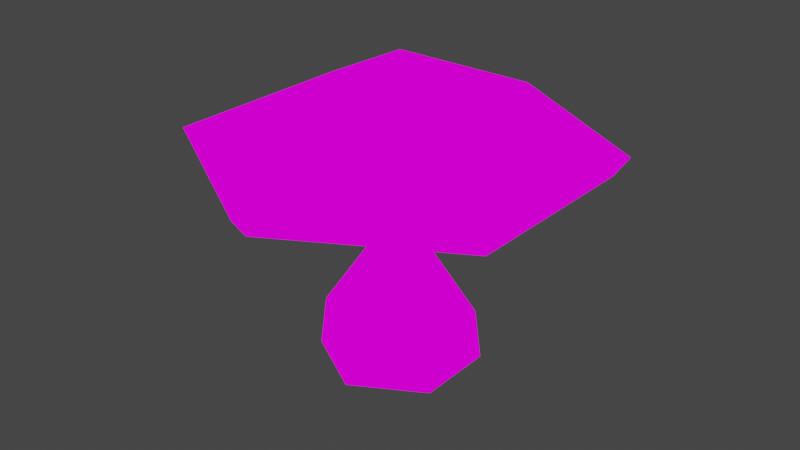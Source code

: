 # Source: mushroom.blend  (saved by Blender 2.82.7; exported with 4.5.12 LTS)
import bpy
from mathutils import Matrix  # noqa: F401  (used for matrix-valued properties, if any)

bpy.ops.wm.read_factory_settings(use_empty=True)
scene = bpy.context.scene
scene.name = 'Scene'

# ---- collections
col_collection = bpy.data.collections.new('Collection'); scene.collection.children.link(col_collection)

# ---- images (referenced by path relative to the original .blend; pixels are not part of the script)
import os
ASSET_DIR = os.environ.get("B2B_ASSET_DIR", "")  # directory of the original .blend (textures are referenced by path, not embedded)
HERE = os.path.dirname(os.path.abspath(__file__))  # packed textures are extracted next to this script under _unpacked/

def load_image(name, relpath, width, height, colorspace="sRGB"):
    """Load a texture the original file referenced (path relative to the .blend, or extracted next to this script)."""
    p = next((c for c in (os.path.join(HERE, relpath), os.path.join(ASSET_DIR, relpath)) if relpath and os.path.exists(c)), "")
    if p:
        img = bpy.data.images.load(p, check_existing=True)
        img.name = name
    else:  # same state as the original file: an image datablock whose file is absent (Cycles renders it pink)
        img = bpy.data.images.new(name, width, height)
        img.source = "FILE"
        img.filepath = "//" + (relpath or name)
    img.colorspace_settings.name = colorspace
    return img
img_mushroom = load_image('mushroom', 'mushroom.png', 1024, 1024, 'sRGB')

# ---- materials (node trees are filled in below, after node groups)
mat_material = bpy.data.materials.new('Material')
mat_material.alpha_threshold = 0.0
mat_material.use_transparent_shadow = False
mat_material.line_color = (0.0, 0.0, 0.0, 1.0)

# ---- material node trees
mat_material.use_nodes = True; mat_material.node_tree.nodes.clear()
_N = mat_material.node_tree.nodes; _L = mat_material.node_tree.links
n0 = _N.new('ShaderNodeOutputMaterial'); n0.name = 'Material Output'; n0.location = (300, 300)
n1 = _N.new('ShaderNodeTexImage'); n1.name = 'Image Texture'; n1.location = (-40, 286)
n1.image = img_mushroom
n1.interpolation = 'Closest'
_L.new(n1.outputs[0], n0.inputs[0])
n0.is_active_output = True

# ---- world
world_world = bpy.data.worlds.new('World'); scene.world = world_world
world_world.use_nodes = True; world_world.node_tree.nodes.clear()
_N = world_world.node_tree.nodes; _L = world_world.node_tree.links
n0 = _N.new('ShaderNodeOutputWorld'); n0.name = 'World Output'; n0.location = (300, 300)
n1 = _N.new('ShaderNodeBackground'); n1.name = 'Background'; n1.location = (10, 300)
n1.inputs[0].default_value = (0.05088, 0.05088, 0.05088, 1.0)
_L.new(n1.outputs[0], n0.inputs[0])
n0.is_active_output = True
world_world.color = (0.05088, 0.05088, 0.05088)
world_world.use_sun_shadow = False
world_world.sun_shadow_jitter_overblur = 0.0

# ---- meshes
me_mushroom = bpy.data.meshes.new('mushroom')
me_mushroom.from_pydata([(0.0, 0.0, -0.4162), (6.382e-08, 2.561, 2.776), (0.0, 1.0, 0.0), (5.701e-08, 2.387, 2.536), (0.866, 0.5, 0.0), (2.067, 1.194, 2.536), (0.866, -0.5, 0.0), (2.067, -1.194, 2.536), (-8.742e-08, -1.0, 0.0), (-1.517e-07, -2.387, 2.536), (-0.866, -0.5, 0.0), (-2.067, -1.194, 2.536), (-0.866, 0.5, 0.0), (-2.067, 1.194, 2.536), (-1.631e-09, 0.9179, 0.6422), (0.7949, 0.459, 0.6422), (0.7949, -0.459, 0.6422), (-8.188e-08, -0.9179, 0.6422), (-0.7949, -0.459, 0.6422), (-0.7949, 0.459, 0.6422), (-2.171e-08, 0.3202, 1.524), (0.2773, 0.1601, 1.524), (0.2773, -0.1601, 1.524), (-4.971e-08, -0.3202, 1.524), (-0.2773, -0.1601, 1.524), (-0.2773, 0.1601, 1.524), (-1.091e-08, 0.4791, 2.7), (0.4149, 0.2396, 2.7), (0.4149, -0.2396, 2.7), (-5.279e-08, -0.4791, 2.7), (-0.4149, -0.2396, 2.7), (-0.4149, 0.2396, 2.7), (2.218, 1.28, 2.776), (2.218, -1.28, 2.776), (-1.6e-07, -2.561, 2.776), (-2.218, -1.28, 2.776), (-2.218, 1.28, 2.776), (-4.975e-08, -8.434e-08, 3.864)], [], [(0, 2, 4), (11, 9, 34, 35), (26, 3, 5, 27), (0, 4, 6), (9, 7, 33, 34), (27, 5, 7, 28), (0, 6, 8), (5, 3, 1, 32), (28, 7, 9, 29), (0, 8, 10), (3, 13, 36, 1), (29, 9, 11, 30), (0, 10, 12), (7, 5, 32, 33), (30, 11, 13, 31), (0, 12, 2), (13, 11, 35, 36), (31, 13, 3, 26), (12, 19, 14, 2), (10, 18, 19, 12), (8, 17, 18, 10), (6, 16, 17, 8), (4, 15, 16, 6), (2, 14, 15, 4), (19, 25, 20, 14), (18, 24, 25, 19), (17, 23, 24, 18), (16, 22, 23, 17), (15, 21, 22, 16), (14, 20, 21, 15), (25, 31, 26, 20), (24, 30, 31, 25), (23, 29, 30, 24), (22, 28, 29, 23), (21, 27, 28, 22), (20, 26, 27, 21), (33, 32, 37), (32, 1, 37), (1, 36, 37), (35, 34, 37), (36, 35, 37), (34, 33, 37)])
_uv = me_mushroom.uv_layers.new(name='UVMap')
_uv.uv.foreach_set('vector', [0.7698, 0.008114, 0.8974, 0.2569, 0.6393, 0.2554, 0.5587, 0.62, 0.02724, 0.6219, 0.007698, 0.5589, 0.5778, 0.5569, 0.2413, 0.9895, 0.02756, 0.6206, 0.5591, 0.6187, 0.348, 0.9892, 0.7695, 0.009916, 0.8972, 0.2587, 0.639, 0.2572, 0.5594, 0.618, 0.02796, 0.6198, 0.008416, 0.5569, 0.5785, 0.5549, 0.2419, 0.9889, 0.02819, 0.6199, 0.5597, 0.6181, 0.3486, 0.9885, 0.7699, 0.008125, 0.8976, 0.2569, 0.6394, 0.2555, 0.5591, 0.6187, 0.02756, 0.6206, 0.008025, 0.5576, 0.5782, 0.5556, 0.2417, 0.9888, 0.02796, 0.6198, 0.5594, 0.618, 0.3483, 0.9884, 0.7711, 0.009563, 0.8985, 0.2585, 0.6403, 0.2567, 0.5592, 0.617, 0.02772, 0.6208, 0.007953, 0.5579, 0.5781, 0.5539, 0.241, 0.9909, 0.02724, 0.6219, 0.5587, 0.62, 0.3476, 0.9905, 0.7699, 0.008611, 0.8976, 0.2574, 0.6394, 0.2559, 0.5597, 0.6181, 0.02819, 0.6199, 0.008652, 0.557, 0.5788, 0.555, 0.2415, 0.9897, 0.0278, 0.6207, 0.5593, 0.6188, 0.3482, 0.9893, 0.7699, 0.008526, 0.8978, 0.2572, 0.6396, 0.256, 0.5593, 0.6188, 0.0278, 0.6207, 0.008261, 0.5578, 0.5784, 0.5557, 0.2427, 0.989, 0.02772, 0.6208, 0.5592, 0.617, 0.3494, 0.9882, 0.8978, 0.2572, 0.8864, 0.4239, 0.6495, 0.4228, 0.6396, 0.256, 0.8976, 0.2574, 0.886, 0.4242, 0.649, 0.4228, 0.6394, 0.2559, 0.8985, 0.2585, 0.8867, 0.4252, 0.6498, 0.4236, 0.6403, 0.2567, 0.8976, 0.2569, 0.8861, 0.4237, 0.6491, 0.4223, 0.6394, 0.2555, 0.8972, 0.2587, 0.8856, 0.4255, 0.6487, 0.4241, 0.639, 0.2572, 0.8974, 0.2569, 0.8859, 0.4237, 0.6489, 0.4223, 0.6393, 0.2554, 0.8864, 0.4239, 0.8081, 0.6875, 0.7254, 0.6871, 0.6495, 0.4228, 0.886, 0.4242, 0.8074, 0.6876, 0.7247, 0.6872, 0.649, 0.4228, 0.8867, 0.4252, 0.8078, 0.6886, 0.7251, 0.6881, 0.6498, 0.4236, 0.8861, 0.4237, 0.8074, 0.6871, 0.7247, 0.6867, 0.6491, 0.4223, 0.8856, 0.4255, 0.807, 0.6889, 0.7243, 0.6885, 0.6487, 0.4241, 0.8859, 0.4237, 0.8073, 0.6871, 0.7246, 0.6867, 0.6489, 0.4223, 0.8081, 0.6875, 0.8272, 0.9932, 0.7035, 0.9927, 0.7254, 0.6871, 0.8074, 0.6876, 0.8262, 0.9934, 0.7025, 0.9927, 0.7247, 0.6872, 0.8078, 0.6886, 0.8262, 0.9944, 0.7025, 0.9935, 0.7251, 0.6881, 0.8074, 0.6871, 0.8262, 0.9929, 0.7025, 0.9922, 0.7247, 0.6867, 0.807, 0.6889, 0.8258, 0.9947, 0.7021, 0.994, 0.7243, 0.6885, 0.8073, 0.6871, 0.8261, 0.9929, 0.7024, 0.9922, 0.7246, 0.6867, 0.5788, 0.555, 0.008652, 0.557, 0.2918, 0.005993, 0.5782, 0.5556, 0.008025, 0.5576, 0.2912, 0.006633, 0.5781, 0.5539, 0.007953, 0.5579, 0.2891, 0.005924, 0.5778, 0.5569, 0.007698, 0.5589, 0.2908, 0.007945, 0.5784, 0.5557, 0.008261, 0.5578, 0.2914, 0.006754, 0.5785, 0.5549, 0.008416, 0.5569, 0.2915, 0.005872])
me_mushroom.materials.append(mat_material)
me_mushroom.use_remesh_preserve_volume = False
me_mushroom.use_remesh_preserve_attributes = False
me_mushroom.use_mirror_vertex_groups = False
me_mushroom.update()

# ---- objects
ob_mushroom = bpy.data.objects.new('mushroom', me_mushroom)

# ---- transforms, parenting, visibility, modifiers, constraints
ob_mushroom.location = (0.0, 0.0, 0.0)
ob_mushroom.lock_rotations_4d = False
ob_mushroom.empty_display_type = 'ARROWS'
ob_mushroom.lineart.crease_threshold = 0.0

# ---- collection membership
col_collection.objects.link(ob_mushroom)

# ---- scene / render settings (as saved in the file)
scene.frame_start = 1; scene.frame_end = 250; scene.frame_set(1)
scene.render.engine = 'BLENDER_EEVEE_NEXT'
scene.cycles.use_denoising = False
scene.cycles.samples = 128
scene.cycles.sampling_pattern = 'TABULATED_SOBOL'
scene.cycles.use_adaptive_sampling = False
scene.cycles.use_light_tree = False
scene.view_settings.view_transform = 'Filmic'
bpy.context.view_layer.update()

# ---- added for rendering (the .blend has no active camera and no usable light): camera, sun
cam_auto = bpy.data.cameras.new('AutoCamera')
cam_auto.lens = 50.0
cam_auto.sensor_width = 36.0
cam_auto.clip_end = 1000.0
ob_auto_camera = bpy.data.objects.new('AutoCamera', cam_auto)
scene.collection.objects.link(ob_auto_camera)
ob_auto_camera.location = (7.41465, -8.89758, 7.65572)
ob_auto_camera.rotation_euler = (1.09748, -7.21219e-08, 0.694738)
scene.camera = ob_auto_camera
light_auto_sun = bpy.data.lights.new('AutoSun', 'SUN')
light_auto_sun.energy = 3.0
light_auto_sun.angle = 0.0523599
ob_auto_sun = bpy.data.objects.new('AutoSun', light_auto_sun)
scene.collection.objects.link(ob_auto_sun)
ob_auto_sun.rotation_euler = (0.872665, 0.174533, 0.523599)
bpy.context.view_layer.update()

